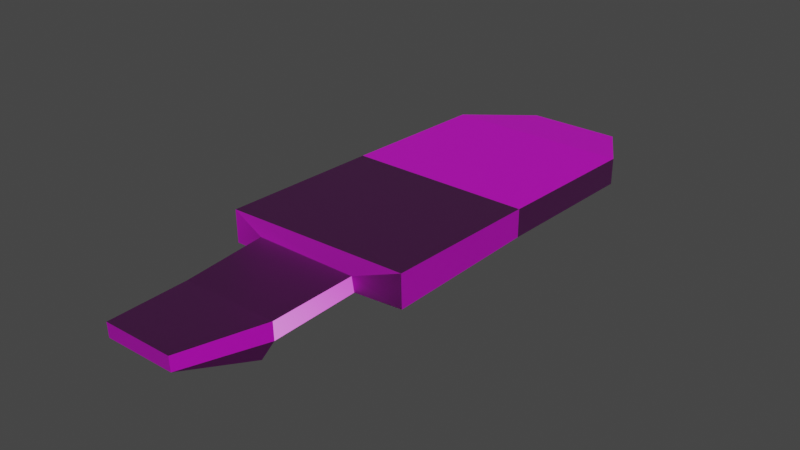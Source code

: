 # Source: Shassis01.blend  (saved by Blender 3.5.10; exported with 4.5.12 LTS)
import bpy
from mathutils import Matrix  # noqa: F401  (used for matrix-valued properties, if any)

bpy.ops.wm.read_factory_settings(use_empty=True)
scene = bpy.context.scene
scene.name = 'Scene'

# ---- images (referenced by path relative to the original .blend; pixels are not part of the script)
import os
ASSET_DIR = os.environ.get("B2B_ASSET_DIR", "")  # directory of the original .blend (textures are referenced by path, not embedded)
HERE = os.path.dirname(os.path.abspath(__file__))  # packed textures are extracted next to this script under _unpacked/

def load_image(name, relpath, width, height, colorspace="sRGB"):
    """Load a texture the original file referenced (path relative to the .blend, or extracted next to this script)."""
    p = next((c for c in (os.path.join(HERE, relpath), os.path.join(ASSET_DIR, relpath)) if relpath and os.path.exists(c)), "")
    if p:
        img = bpy.data.images.load(p, check_existing=True)
        img.name = name
    else:  # same state as the original file: an image datablock whose file is absent (Cycles renders it pink)
        img = bpy.data.images.new(name, width, height)
        img.source = "FILE"
        img.filepath = "//" + (relpath or name)
    img.colorspace_settings.name = colorspace
    return img
img_scout01_0_dds = load_image('scout01_0.dds', 'scout01_0.dds', 1024, 1024, 'sRGB')
img_scout01b_tga = load_image('scout01b.tga', 'scout01b.tga', 1024, 1024, 'Non-Color')
img_scout01_1_dds = load_image('scout01_1.dds', 'scout01_1.dds', 1024, 1024, 'sRGB')
img_scout01_2_dds = load_image('scout01_2.dds', 'scout01_2.dds', 1024, 1024, 'sRGB')
img_scout01_3_dds = load_image('scout01_3.dds', 'scout01_3.dds', 1024, 1024, 'sRGB')
img_scout01_4_dds = load_image('scout01_4.dds', 'scout01_4.dds', 1024, 1024, 'sRGB')
img_scout01_5_dds = load_image('scout01_5.dds', 'scout01_5.dds', 1024, 1024, 'sRGB')
img_scout01_6_dds = load_image('scout01_6.dds', 'scout01_6.dds', 1024, 1024, 'sRGB')
img_scout01_7_dds = load_image('scout01_7.dds', 'scout01_7.dds', 1024, 1024, 'sRGB')
img_scout01_8_dds = load_image('scout01_8.dds', 'scout01_8.dds', 1024, 1024, 'sRGB')

# ---- materials (node trees are filled in below, after node groups)
mat_scout01_0 = bpy.data.materials.new('scout01_0')
mat_scout01_0.use_transparent_shadow = False
mat_scout01_1 = bpy.data.materials.new('scout01_1')
mat_scout01_1.use_transparent_shadow = False
mat_scout01_2 = bpy.data.materials.new('scout01_2')
mat_scout01_2.use_transparent_shadow = False
mat_scout01_3 = bpy.data.materials.new('scout01_3')
mat_scout01_3.use_transparent_shadow = False
mat_scout01_4 = bpy.data.materials.new('scout01_4')
mat_scout01_4.use_transparent_shadow = False
mat_scout01_5 = bpy.data.materials.new('scout01_5')
mat_scout01_5.use_transparent_shadow = False
mat_scout01_6 = bpy.data.materials.new('scout01_6')
mat_scout01_6.use_transparent_shadow = False
mat_scout01_7 = bpy.data.materials.new('scout01_7')
mat_scout01_7.use_transparent_shadow = False
mat_scout01_8 = bpy.data.materials.new('scout01_8')
mat_scout01_8.use_transparent_shadow = False

# ---- material node trees
mat_scout01_0.use_nodes = True; mat_scout01_0.node_tree.nodes.clear()
_N = mat_scout01_0.node_tree.nodes; _L = mat_scout01_0.node_tree.links
n0 = _N.new('ShaderNodeBsdfPrincipled'); n0.name = 'Principled BSDF'; n0.location = (10, 300)
n0.distribution = 'GGX'
n0.subsurface_method = 'RANDOM_WALK_SKIN'
n0.inputs[3].default_value = 1.45
n0.inputs[27].default_value = (0.0, 0.0, 0.0, 1.0)
n0.inputs[28].default_value = 1.0
n1 = _N.new('ShaderNodeOutputMaterial'); n1.name = 'Material Output'; n1.location = (300, 300)
n2 = _N.new('ShaderNodeTexImage'); n2.name = 'Diffuse'; n2.location = (0, 0)
n2.image = img_scout01_0_dds
n3 = _N.new('ShaderNodeTexImage'); n3.name = 'Bump'; n3.location = (0, 0)
n3.image = img_scout01b_tga
n4 = _N.new('ShaderNodeNormalMap'); n4.name = 'Normal Map'; n4.location = (0, 0)
_L.new(n0.outputs[0], n1.inputs[0])
_L.new(n2.outputs[0], n0.inputs[0])
_L.new(n2.outputs[1], n0.inputs[4])
_L.new(n4.outputs[0], n0.inputs[5])
_L.new(n3.outputs[1], n0.inputs[13])
_L.new(n3.outputs[0], n4.inputs[1])
n1.is_active_output = True
mat_scout01_1.use_nodes = True; mat_scout01_1.node_tree.nodes.clear()
_N = mat_scout01_1.node_tree.nodes; _L = mat_scout01_1.node_tree.links
n0 = _N.new('ShaderNodeBsdfPrincipled'); n0.name = 'Principled BSDF'; n0.location = (10, 300)
n0.distribution = 'GGX'
n0.subsurface_method = 'RANDOM_WALK_SKIN'
n0.inputs[3].default_value = 1.45
n0.inputs[27].default_value = (0.0, 0.0, 0.0, 1.0)
n0.inputs[28].default_value = 1.0
n1 = _N.new('ShaderNodeOutputMaterial'); n1.name = 'Material Output'; n1.location = (300, 300)
n2 = _N.new('ShaderNodeTexImage'); n2.name = 'Diffuse'; n2.location = (0, 0)
n2.image = img_scout01_1_dds
n3 = _N.new('ShaderNodeTexImage'); n3.name = 'Bump'; n3.location = (0, 0)
n3.image = img_scout01b_tga
n4 = _N.new('ShaderNodeNormalMap'); n4.name = 'Normal Map'; n4.location = (0, 0)
_L.new(n0.outputs[0], n1.inputs[0])
_L.new(n2.outputs[0], n0.inputs[0])
_L.new(n2.outputs[1], n0.inputs[4])
_L.new(n4.outputs[0], n0.inputs[5])
_L.new(n3.outputs[1], n0.inputs[13])
_L.new(n3.outputs[0], n4.inputs[1])
n1.is_active_output = True
mat_scout01_2.use_nodes = True; mat_scout01_2.node_tree.nodes.clear()
_N = mat_scout01_2.node_tree.nodes; _L = mat_scout01_2.node_tree.links
n0 = _N.new('ShaderNodeBsdfPrincipled'); n0.name = 'Principled BSDF'; n0.location = (10, 300)
n0.distribution = 'GGX'
n0.subsurface_method = 'RANDOM_WALK_SKIN'
n0.inputs[3].default_value = 1.45
n0.inputs[27].default_value = (0.0, 0.0, 0.0, 1.0)
n0.inputs[28].default_value = 1.0
n1 = _N.new('ShaderNodeOutputMaterial'); n1.name = 'Material Output'; n1.location = (300, 300)
n2 = _N.new('ShaderNodeTexImage'); n2.name = 'Diffuse'; n2.location = (0, 0)
n2.image = img_scout01_2_dds
n3 = _N.new('ShaderNodeTexImage'); n3.name = 'Bump'; n3.location = (0, 0)
n3.image = img_scout01b_tga
n4 = _N.new('ShaderNodeNormalMap'); n4.name = 'Normal Map'; n4.location = (0, 0)
_L.new(n0.outputs[0], n1.inputs[0])
_L.new(n2.outputs[0], n0.inputs[0])
_L.new(n2.outputs[1], n0.inputs[4])
_L.new(n4.outputs[0], n0.inputs[5])
_L.new(n3.outputs[1], n0.inputs[13])
_L.new(n3.outputs[0], n4.inputs[1])
n1.is_active_output = True
mat_scout01_3.use_nodes = True; mat_scout01_3.node_tree.nodes.clear()
_N = mat_scout01_3.node_tree.nodes; _L = mat_scout01_3.node_tree.links
n0 = _N.new('ShaderNodeBsdfPrincipled'); n0.name = 'Principled BSDF'; n0.location = (10, 300)
n0.distribution = 'GGX'
n0.subsurface_method = 'RANDOM_WALK_SKIN'
n0.inputs[3].default_value = 1.45
n0.inputs[27].default_value = (0.0, 0.0, 0.0, 1.0)
n0.inputs[28].default_value = 1.0
n1 = _N.new('ShaderNodeOutputMaterial'); n1.name = 'Material Output'; n1.location = (300, 300)
n2 = _N.new('ShaderNodeTexImage'); n2.name = 'Diffuse'; n2.location = (0, 0)
n2.image = img_scout01_3_dds
n3 = _N.new('ShaderNodeTexImage'); n3.name = 'Bump'; n3.location = (0, 0)
n3.image = img_scout01b_tga
n4 = _N.new('ShaderNodeNormalMap'); n4.name = 'Normal Map'; n4.location = (0, 0)
_L.new(n0.outputs[0], n1.inputs[0])
_L.new(n2.outputs[0], n0.inputs[0])
_L.new(n2.outputs[1], n0.inputs[4])
_L.new(n4.outputs[0], n0.inputs[5])
_L.new(n3.outputs[1], n0.inputs[13])
_L.new(n3.outputs[0], n4.inputs[1])
n1.is_active_output = True
mat_scout01_4.use_nodes = True; mat_scout01_4.node_tree.nodes.clear()
_N = mat_scout01_4.node_tree.nodes; _L = mat_scout01_4.node_tree.links
n0 = _N.new('ShaderNodeBsdfPrincipled'); n0.name = 'Principled BSDF'; n0.location = (10, 300)
n0.distribution = 'GGX'
n0.subsurface_method = 'RANDOM_WALK_SKIN'
n0.inputs[3].default_value = 1.45
n0.inputs[27].default_value = (0.0, 0.0, 0.0, 1.0)
n0.inputs[28].default_value = 1.0
n1 = _N.new('ShaderNodeOutputMaterial'); n1.name = 'Material Output'; n1.location = (300, 300)
n2 = _N.new('ShaderNodeTexImage'); n2.name = 'Diffuse'; n2.location = (0, 0)
n2.image = img_scout01_4_dds
n3 = _N.new('ShaderNodeTexImage'); n3.name = 'Bump'; n3.location = (0, 0)
n3.image = img_scout01b_tga
n4 = _N.new('ShaderNodeNormalMap'); n4.name = 'Normal Map'; n4.location = (0, 0)
_L.new(n0.outputs[0], n1.inputs[0])
_L.new(n2.outputs[0], n0.inputs[0])
_L.new(n2.outputs[1], n0.inputs[4])
_L.new(n4.outputs[0], n0.inputs[5])
_L.new(n3.outputs[1], n0.inputs[13])
_L.new(n3.outputs[0], n4.inputs[1])
n1.is_active_output = True
mat_scout01_5.use_nodes = True; mat_scout01_5.node_tree.nodes.clear()
_N = mat_scout01_5.node_tree.nodes; _L = mat_scout01_5.node_tree.links
n0 = _N.new('ShaderNodeBsdfPrincipled'); n0.name = 'Principled BSDF'; n0.location = (10, 300)
n0.distribution = 'GGX'
n0.subsurface_method = 'RANDOM_WALK_SKIN'
n0.inputs[3].default_value = 1.45
n0.inputs[27].default_value = (0.0, 0.0, 0.0, 1.0)
n0.inputs[28].default_value = 1.0
n1 = _N.new('ShaderNodeOutputMaterial'); n1.name = 'Material Output'; n1.location = (300, 300)
n2 = _N.new('ShaderNodeTexImage'); n2.name = 'Diffuse'; n2.location = (0, 0)
n2.image = img_scout01_5_dds
n3 = _N.new('ShaderNodeTexImage'); n3.name = 'Bump'; n3.location = (0, 0)
n3.image = img_scout01b_tga
n4 = _N.new('ShaderNodeNormalMap'); n4.name = 'Normal Map'; n4.location = (0, 0)
_L.new(n0.outputs[0], n1.inputs[0])
_L.new(n2.outputs[0], n0.inputs[0])
_L.new(n2.outputs[1], n0.inputs[4])
_L.new(n4.outputs[0], n0.inputs[5])
_L.new(n3.outputs[1], n0.inputs[13])
_L.new(n3.outputs[0], n4.inputs[1])
n1.is_active_output = True
mat_scout01_6.use_nodes = True; mat_scout01_6.node_tree.nodes.clear()
_N = mat_scout01_6.node_tree.nodes; _L = mat_scout01_6.node_tree.links
n0 = _N.new('ShaderNodeBsdfPrincipled'); n0.name = 'Principled BSDF'; n0.location = (10, 300)
n0.distribution = 'GGX'
n0.subsurface_method = 'RANDOM_WALK_SKIN'
n0.inputs[3].default_value = 1.45
n0.inputs[27].default_value = (0.0, 0.0, 0.0, 1.0)
n0.inputs[28].default_value = 1.0
n1 = _N.new('ShaderNodeOutputMaterial'); n1.name = 'Material Output'; n1.location = (300, 300)
n2 = _N.new('ShaderNodeTexImage'); n2.name = 'Diffuse'; n2.location = (0, 0)
n2.image = img_scout01_6_dds
n3 = _N.new('ShaderNodeTexImage'); n3.name = 'Bump'; n3.location = (0, 0)
n3.image = img_scout01b_tga
n4 = _N.new('ShaderNodeNormalMap'); n4.name = 'Normal Map'; n4.location = (0, 0)
_L.new(n0.outputs[0], n1.inputs[0])
_L.new(n2.outputs[0], n0.inputs[0])
_L.new(n2.outputs[1], n0.inputs[4])
_L.new(n4.outputs[0], n0.inputs[5])
_L.new(n3.outputs[1], n0.inputs[13])
_L.new(n3.outputs[0], n4.inputs[1])
n1.is_active_output = True
mat_scout01_7.use_nodes = True; mat_scout01_7.node_tree.nodes.clear()
_N = mat_scout01_7.node_tree.nodes; _L = mat_scout01_7.node_tree.links
n0 = _N.new('ShaderNodeBsdfPrincipled'); n0.name = 'Principled BSDF'; n0.location = (10, 300)
n0.distribution = 'GGX'
n0.subsurface_method = 'RANDOM_WALK_SKIN'
n0.inputs[3].default_value = 1.45
n0.inputs[27].default_value = (0.0, 0.0, 0.0, 1.0)
n0.inputs[28].default_value = 1.0
n1 = _N.new('ShaderNodeOutputMaterial'); n1.name = 'Material Output'; n1.location = (300, 300)
n2 = _N.new('ShaderNodeTexImage'); n2.name = 'Diffuse'; n2.location = (0, 0)
n2.image = img_scout01_7_dds
n3 = _N.new('ShaderNodeTexImage'); n3.name = 'Bump'; n3.location = (0, 0)
n3.image = img_scout01b_tga
n4 = _N.new('ShaderNodeNormalMap'); n4.name = 'Normal Map'; n4.location = (0, 0)
_L.new(n0.outputs[0], n1.inputs[0])
_L.new(n2.outputs[0], n0.inputs[0])
_L.new(n2.outputs[1], n0.inputs[4])
_L.new(n4.outputs[0], n0.inputs[5])
_L.new(n3.outputs[1], n0.inputs[13])
_L.new(n3.outputs[0], n4.inputs[1])
n1.is_active_output = True
mat_scout01_8.use_nodes = True; mat_scout01_8.node_tree.nodes.clear()
_N = mat_scout01_8.node_tree.nodes; _L = mat_scout01_8.node_tree.links
n0 = _N.new('ShaderNodeBsdfPrincipled'); n0.name = 'Principled BSDF'; n0.location = (10, 300)
n0.distribution = 'GGX'
n0.subsurface_method = 'RANDOM_WALK_SKIN'
n0.inputs[3].default_value = 1.45
n0.inputs[27].default_value = (0.0, 0.0, 0.0, 1.0)
n0.inputs[28].default_value = 1.0
n1 = _N.new('ShaderNodeOutputMaterial'); n1.name = 'Material Output'; n1.location = (300, 300)
n2 = _N.new('ShaderNodeTexImage'); n2.name = 'Diffuse'; n2.location = (0, 0)
n2.image = img_scout01_8_dds
_L.new(n0.outputs[0], n1.inputs[0])
_L.new(n2.outputs[0], n0.inputs[0])
_L.new(n2.outputs[1], n0.inputs[4])
n1.is_active_output = True

# ---- world
world_world = bpy.data.worlds.new('World'); scene.world = world_world
world_world.use_nodes = True; world_world.node_tree.nodes.clear()
_N = world_world.node_tree.nodes; _L = world_world.node_tree.links
n0 = _N.new('ShaderNodeOutputWorld'); n0.name = 'World Output'; n0.location = (300, 300)
n1 = _N.new('ShaderNodeBackground'); n1.name = 'Background'; n1.location = (10, 300)
n1.inputs[0].default_value = (0.05088, 0.05088, 0.05088, 1.0)
_L.new(n1.outputs[0], n0.inputs[0])
n0.is_active_output = True
world_world.color = (0.05088, 0.05088, 0.05088)
world_world.use_sun_shadow = False
world_world.sun_shadow_jitter_overblur = 0.0

# ---- meshes
me_mesh0_001 = bpy.data.meshes.new('mesh0.001')
me_mesh0_001.from_pydata([(0.3545, 2.203, -0.196), (-0.3623, 2.203, -0.196), (0.3545, 2.203, -0.09139), (-0.3623, 2.203, -0.09139), (0.6888, 1.623, 0.006976), (-0.6966, 1.623, 0.006976), (-0.6976, 0.4067, 0.0524), (0.6807, 0.4067, 0.0524), (0.2578, -2.203, 0.05485), (-0.2656, -2.203, 0.05485), (0.2578, -2.199, -0.051), (-0.2656, -2.199, -0.051), (0.3928, -0.6245, -0.2721), (-0.6982, 0.4042, -0.1565), (-0.6966, 1.623, -0.1966), (0.674, -0.805, 0.08937), (0.6807, 0.4067, 0.0524), (0.677, -0.8011, -0.158), (0.6823, 0.4042, -0.1565), (0.6888, 1.623, -0.1966), (-0.6966, 1.623, -0.1966), (0.3545, 2.203, -0.196), (-0.3623, 2.203, -0.196), (-0.6966, 1.623, 0.006976), (-0.3623, 2.203, -0.09139), (-0.3623, 2.203, -0.196), (-0.6966, 1.623, 0.006976), (-0.3623, 2.203, -0.09139), (0.6888, 1.623, 0.006976), (0.3545, 2.203, -0.09139), (0.3545, 2.203, -0.196), (0.3545, 2.203, -0.09139), (-0.6994, -0.8411, -0.158), (0.6888, 1.623, -0.1966), (0.6823, 0.4042, -0.1565), (0.674, -0.805, 0.08937), (-0.6985, -0.8449, 0.08937), (0.3706, -0.9034, 0.004173), (-0.4063, -0.9034, 0.007467), (-0.4063, -0.9034, 0.007467), (0.3706, -0.9034, 0.004173), (-0.3647, -1.547, -0.008486), (0.3569, -1.547, -0.008486), (-0.6985, -0.8449, 0.08937), (-0.4063, -0.9034, 0.007467), (-0.6994, -0.8411, -0.158), (-0.3688, -0.8781, -0.1266), (-0.6994, -0.8411, -0.158), (0.677, -0.8011, -0.158), (0.3618, -0.8735, -0.1265), (-0.3688, -0.8781, -0.1266), (0.3569, -1.543, -0.1413), (0.3569, -1.547, -0.008486), (0.3618, -0.8735, -0.1265), (0.3706, -0.9034, 0.004173), (0.3569, -1.547, -0.008486), (-0.3647, -1.547, -0.008486), (0.2578, -2.203, 0.05485), (-0.2656, -2.203, 0.05485), (-0.3508, -1.635, -0.2284), (-0.3647, -1.543, -0.1413), (-0.3647, -1.547, -0.008486), (-0.2656, -2.199, -0.051), (-0.2656, -2.203, 0.05485), (-0.3508, -1.635, -0.2284), (0.3432, -1.634, -0.2287), (0.2578, -2.199, -0.051), (-0.2656, -2.199, -0.051), (0.3432, -1.634, -0.2287), (0.2578, -2.199, -0.051), (0.3569, -1.543, -0.1413), (0.3569, -1.547, -0.008486), (0.2578, -2.203, 0.05485), (-0.4011, -0.6283, -0.2718), (0.3463, 0.4028, -0.2705), (0.3618, -0.8735, -0.1265), (0.3569, -1.543, -0.1413), (-0.3688, -0.8781, -0.1266), (-0.3647, -1.543, -0.1413), (0.674, -0.805, 0.08937), (0.677, -0.8011, -0.158), (0.3706, -0.9034, 0.004173), (0.3618, -0.8735, -0.1265), (-0.3647, -1.543, -0.1413), (-0.3688, -0.8781, -0.1266), (-0.4063, -0.9034, 0.007467), (-0.3647, -1.547, -0.008486), (-0.3647, -1.543, -0.1413), (0.3569, -1.543, -0.1413), (-0.3508, -1.635, -0.2284), (0.3432, -1.634, -0.2287), (-0.6985, -0.8449, 0.08937), (0.674, -0.805, 0.08937), (-0.6985, -0.8449, 0.08937), (-0.6976, 0.4067, 0.0524), (-0.6994, -0.8411, -0.158), (0.6888, 1.623, -0.1966), (0.6888, 1.623, 0.006976), (-0.6966, 1.623, -0.1966), (-0.6982, 0.4042, -0.1565), (-0.3542, 0.4028, -0.2703), (-0.2985, 1.314, -0.2685), (0.677, -0.8011, -0.158), (0.2907, 1.314, -0.2685), (-0.1587, -0.8598, -0.1235), (0.1509, -0.8598, -0.1235), (0.1119, -0.9924, -0.3508), (-0.1197, -0.9924, -0.3508), (0.1509, -1.525, -0.1235), (-0.1587, -1.525, -0.1235), (-0.1197, -1.393, -0.3508), (0.1119, -1.393, -0.3508), (0.1119, -1.393, -0.3508), (0.1119, -0.9924, -0.3508), (-0.1197, -1.393, -0.3508), (-0.1197, -0.9924, -0.3508), (-0.1587, -1.525, -0.1235), (-0.1197, -0.9924, -0.3508), (-0.1197, -1.393, -0.3508), (-0.1587, -0.8598, -0.1235), (0.1509, -0.8598, -0.1235), (0.1119, -1.393, -0.3508), (0.1119, -0.9924, -0.3508), (0.1509, -1.525, -0.1235), (-0.6994, -0.8411, -0.158), (-0.6985, -0.8449, 0.08937), (-0.6985, -0.8449, 0.08937), (-0.6982, 0.4042, -0.1565), (-0.6982, 0.4042, -0.1565), (-0.6976, 0.4067, 0.0524), (-0.6976, 0.4067, 0.0524), (-0.6966, 1.623, -0.1966), (-0.6966, 1.623, -0.1966), (-0.6966, 1.623, 0.006976), (-0.6966, 1.623, 0.006976), (-0.3647, -1.543, -0.1413), (-0.3647, -1.543, -0.1413), (-0.3542, 0.4028, -0.2703), (-0.2656, -2.199, -0.051), (-0.1197, -1.393, -0.3508), (-0.1197, -0.9924, -0.3508), (0.2578, -2.199, -0.051), (0.2578, -2.199, -0.051), (0.3463, 0.4028, -0.2705), (0.3545, 2.203, -0.09139), (0.3569, -1.543, -0.1413), (0.3569, -1.543, -0.1413), (0.3569, -1.547, -0.008486), (0.3706, -0.9034, 0.004173), (0.674, -0.805, 0.08937), (0.6807, 0.4067, 0.0524), (0.6807, 0.4067, 0.0524), (0.6823, 0.4042, -0.1565), (0.6823, 0.4042, -0.1565), (0.6823, 0.4042, -0.1565), (0.6888, 1.623, -0.1966), (0.6888, 1.623, -0.1966), (0.6888, 1.623, -0.1966), (0.6888, 1.623, 0.006976)], [], [(0, 1, 2), (1, 3, 2), (4, 5, 7), (5, 6, 7), (8, 9, 10), (9, 11, 10), (102, 32, 12), (32, 73, 12), (94, 23, 13), (14, 13, 23), (15, 17, 16), (17, 18, 16), (19, 20, 21), (20, 22, 21), (133, 24, 131), (131, 24, 25), (134, 28, 27), (28, 29, 27), (97, 96, 144), (96, 30, 144), (32, 128, 73), (128, 100, 73), (132, 157, 101), (157, 103, 101), (157, 153, 103), (153, 74, 103), (35, 36, 37), (36, 38, 37), (39, 41, 40), (41, 42, 40), (43, 45, 44), (45, 46, 44), (124, 48, 50), (48, 49, 50), (51, 53, 52), (53, 54, 52), (147, 56, 57), (56, 58, 57), (59, 138, 60), (135, 62, 61), (61, 62, 63), (64, 65, 67), (65, 66, 67), (68, 145, 141), (70, 71, 142), (71, 72, 142), (12, 73, 143), (73, 100, 143), (75, 146, 77), (77, 146, 78), (79, 148, 80), (80, 148, 82), (83, 86, 84), (85, 84, 86), (136, 88, 89), (88, 90, 89), (151, 130, 149), (130, 126, 149), (93, 129, 95), (129, 127, 95), (150, 152, 158), (152, 155, 158), (132, 101, 99), (137, 99, 101), (102, 12, 154), (143, 154, 12), (74, 137, 103), (137, 101, 103), (104, 105, 107), (106, 107, 105), (108, 109, 111), (109, 110, 111), (112, 114, 113), (114, 115, 113), (116, 119, 139), (140, 139, 119), (120, 123, 122), (121, 122, 123)])
me_mesh0_001.polygons.foreach_set('use_smooth', [True] * 78)
_uv = me_mesh0_001.uv_layers.new(name='uv0')
_uv.uv.foreach_set('vector', [0.2027, 0.1752, 0.2743, 0.1752, 0.2027, 0.1969, 0.2743, 0.1752, 0.2743, 0.1969, 0.2027, 0.1969, 0.01327, 0.3778, 0.1936, 0.3778, 0.01433, 0.1998, 0.1936, 0.3778, 0.1937, 0.1998, 0.01433, 0.1998, 0.2745, 0.1971, 0.2022, 0.1971, 0.2745, 0.1752, 0.2022, 0.1971, 0.2022, 0.1752, 0.2745, 0.1752, 0.01327, 0.3778, 0.1936, 0.3778, 0.05217, 0.3364, 0.1936, 0.3778, 0.1547, 0.3364, 0.05217, 0.3364, 0.1216, 0.495, 0.2164, 0.496, 0.1213, 0.4779, 0.2139, 0.4762, 0.1213, 0.4779, 0.2164, 0.496, 0.2166, 0.4957, 0.2158, 0.4754, 0.1216, 0.495, 0.2158, 0.4754, 0.1213, 0.4779, 0.1216, 0.495, 0.01327, 0.3778, 0.1936, 0.3778, 0.05677, 0.4575, 0.1936, 0.3778, 0.1501, 0.4575, 0.05677, 0.4575, 0.2164, 0.496, 0.1716, 0.4943, 0.2139, 0.4762, 0.2139, 0.4762, 0.1716, 0.4943, 0.1712, 0.4777, 0.1936, 0.3778, 0.01327, 0.3778, 0.1501, 0.4575, 0.01327, 0.3778, 0.05677, 0.4575, 0.1501, 0.4575, 0.2164, 0.496, 0.2139, 0.4762, 0.1716, 0.4943, 0.2139, 0.4762, 0.1712, 0.4777, 0.1716, 0.4943, 0.1936, 0.3778, 0.1938, 0.1994, 0.1547, 0.3364, 0.1938, 0.1994, 0.149, 0.1992, 0.1547, 0.3364, 0.1936, 0.3778, 0.01327, 0.3778, 0.1424, 0.3356, 0.01327, 0.3778, 0.06443, 0.3356, 0.1424, 0.3356, 0.01327, 0.3778, 0.01412, 0.1994, 0.06443, 0.3356, 0.01412, 0.1994, 0.05785, 0.1992, 0.06443, 0.3356, 0.01327, 0.3778, 0.1936, 0.3778, 0.05582, 0.3874, 0.1936, 0.3778, 0.1509, 0.3867, 0.05582, 0.3874, 0.2759, 0.207, 0.276, 0.2774, 0.1979, 0.2074, 0.276, 0.2774, 0.1993, 0.2774, 0.1979, 0.2074, 0.2166, 0.4957, 0.2158, 0.4754, 0.258, 0.488, 0.2158, 0.4754, 0.2558, 0.477, 0.258, 0.488, 0.1936, 0.3778, 0.01327, 0.3778, 0.1509, 0.3867, 0.01327, 0.3778, 0.05582, 0.3874, 0.1509, 0.3867, 0.008386, 0.4079, 0.007687, 0.4586, 0.02057, 0.4081, 0.007687, 0.4586, 0.02005, 0.4585, 0.02057, 0.4081, 0.1993, 0.2774, 0.276, 0.2774, 0.2099, 0.3473, 0.276, 0.2774, 0.2655, 0.3473, 0.2099, 0.3473, 0.02056, 0.4081, 0.007375, 0.4585, 0.008386, 0.4079, 0.008386, 0.4079, 0.007375, 0.4585, 0.02057, 0.4081, 0.02057, 0.4081, 0.007375, 0.4585, 0.02005, 0.4586, 0.2745, 0.2868, 0.2008, 0.2866, 0.2655, 0.3468, 0.2008, 0.2866, 0.2099, 0.3468, 0.2655, 0.3468, 0.02056, 0.4081, 0.008386, 0.4079, 0.007375, 0.4585, 0.008386, 0.4079, 0.02057, 0.4081, 0.007375, 0.4585, 0.02057, 0.4081, 0.02005, 0.4586, 0.007375, 0.4585, 0.05217, 0.3364, 0.1547, 0.3364, 0.05785, 0.1992, 0.1547, 0.3364, 0.149, 0.1992, 0.05785, 0.1992, 0.1988, 0.2071, 0.1993, 0.277, 0.2764, 0.2072, 0.2764, 0.2072, 0.1993, 0.277, 0.276, 0.277, 0.2166, 0.4957, 0.258, 0.4877, 0.2158, 0.4754, 0.2158, 0.4754, 0.258, 0.4877, 0.2555, 0.4771, 0.008386, 0.4079, 0.02057, 0.4081, 0.007689, 0.4585, 0.02006, 0.4586, 0.007689, 0.4585, 0.02057, 0.4081, 0.276, 0.277, 0.1993, 0.277, 0.2745, 0.2868, 0.1993, 0.277, 0.2008, 0.2866, 0.2745, 0.2868, 0.01433, 0.1998, 0.1937, 0.1998, 0.01327, 0.3778, 0.1937, 0.1998, 0.1936, 0.3778, 0.01327, 0.3778, 0.2166, 0.4957, 0.1216, 0.495, 0.2158, 0.4754, 0.1216, 0.495, 0.1213, 0.4779, 0.2158, 0.4754, 0.1216, 0.495, 0.1213, 0.4779, 0.2164, 0.496, 0.1213, 0.4779, 0.2139, 0.4762, 0.2164, 0.496, 0.1936, 0.3778, 0.1424, 0.3356, 0.1938, 0.1994, 0.149, 0.1992, 0.1938, 0.1994, 0.1424, 0.3356, 0.01327, 0.3778, 0.05217, 0.3364, 0.01412, 0.1994, 0.05785, 0.1992, 0.01412, 0.1994, 0.05217, 0.3364, 0.05785, 0.1992, 0.149, 0.1992, 0.06443, 0.3356, 0.149, 0.1992, 0.1424, 0.3356, 0.06443, 0.3356, 0.3245, 0.422, 0.3244, 0.3785, 0.2902, 0.4151, 0.2902, 0.3833, 0.2902, 0.4151, 0.3244, 0.3785, 0.3245, 0.3786, 0.3246, 0.422, 0.2902, 0.3833, 0.3246, 0.422, 0.2902, 0.4152, 0.2902, 0.3833, 0.1602, 0.3427, 0.1215, 0.3426, 0.1602, 0.26, 0.1215, 0.3426, 0.1218, 0.26, 0.1602, 0.26, 0.2623, 0.4343, 0.2623, 0.373, 0.2864, 0.426, 0.2864, 0.3853, 0.2864, 0.426, 0.2623, 0.373, 0.2623, 0.4343, 0.2623, 0.373, 0.2861, 0.426, 0.286, 0.3853, 0.2861, 0.426, 0.2623, 0.373])
me_mesh0_001.materials.append(mat_scout01_0)
me_mesh0_001.materials.append(mat_scout01_1)
me_mesh0_001.materials.append(mat_scout01_2)
me_mesh0_001.materials.append(mat_scout01_3)
me_mesh0_001.materials.append(mat_scout01_4)
me_mesh0_001.materials.append(mat_scout01_5)
me_mesh0_001.materials.append(mat_scout01_6)
me_mesh0_001.materials.append(mat_scout01_7)
me_mesh0_001.materials.append(mat_scout01_8)
me_mesh0_001.update()

# ---- objects
ob_collider_000 = bpy.data.objects.new('Collider.000', None)
ob_shassis1 = bpy.data.objects.new('shassis1', me_mesh0_001)
ob_transform2 = bpy.data.objects.new('transform2', None)
ob_lp_whl01l = bpy.data.objects.new('LP_WHL01L', None)
ob_transform3 = bpy.data.objects.new('transform3', None)
ob_lp_whl01r = bpy.data.objects.new('LP_WHL01R', None)
ob_transform4 = bpy.data.objects.new('transform4', None)
ob_lp_whl02r = bpy.data.objects.new('LP_WHL02R', None)
ob_transform5 = bpy.data.objects.new('transform5', None)
ob_lp_ssp01l = bpy.data.objects.new('LP_SSP01L', None)
ob_transform6 = bpy.data.objects.new('transform6', None)
ob_lp_ssp02l = bpy.data.objects.new('LP_SSP02L', None)
ob_transform7 = bpy.data.objects.new('transform7', None)
ob_lp_ssp01r = bpy.data.objects.new('LP_SSP01R', None)
ob_transform8 = bpy.data.objects.new('transform8', None)
ob_lp_ssp02r = bpy.data.objects.new('LP_SSP02R', None)
ob_transform9 = bpy.data.objects.new('transform9', None)
ob_lp_cab01 = bpy.data.objects.new('LP_CAB01', None)
ob_transform10 = bpy.data.objects.new('transform10', None)
ob_lp_whl02l = bpy.data.objects.new('LP_WHL02L', None)

# ---- transforms, parenting, visibility, modifiers, constraints
ob_collider_000.location = (-0.0, 0.0, 0.104)
ob_collider_000.rotation_mode = 'QUATERNION'
ob_collider_000.rotation_quaternion = (-1.0, 0.0, -0.0, -0.0)
ob_collider_000.scale = (0.9387, 4.33, 0.1845)
ob_collider_000.empty_display_type = 'CUBE'
ob_collider_000.empty_display_size = 0.5
ob_shassis1.location = (-0.0, 0.0, 0.0)
ob_shassis1.rotation_mode = 'QUATERNION'
ob_shassis1.rotation_quaternion = (-1.0, 0.0, -0.0, -0.0)
ob_transform2.parent = ob_shassis1
ob_transform2.location = (-0.0, 0.0, 0.0)
ob_transform2.rotation_mode = 'QUATERNION'
ob_transform2.rotation_quaternion = (-1.0, 0.0, -0.0, -0.0)
ob_transform2.empty_display_size = 0.5
ob_transform2.show_name = True
ob_lp_whl01l.parent = ob_transform2
ob_lp_whl01l.location = (-1.102, 1.923, -0.2612)
ob_lp_whl01l.rotation_mode = 'QUATERNION'
ob_lp_whl01l.rotation_quaternion = (-1.0, 0.0, -0.0, -0.0)
ob_lp_whl01l.empty_display_size = 0.5
ob_lp_whl01l.show_name = True
ob_transform3.parent = ob_shassis1
ob_transform3.location = (-0.0, 0.0, 0.0)
ob_transform3.rotation_mode = 'QUATERNION'
ob_transform3.rotation_quaternion = (-1.0, 0.0, -0.0, -0.0)
ob_transform3.empty_display_size = 0.5
ob_transform3.show_name = True
ob_lp_whl01r.parent = ob_transform3
ob_lp_whl01r.location = (1.089, 1.924, -0.2612)
ob_lp_whl01r.rotation_mode = 'QUATERNION'
ob_lp_whl01r.rotation_quaternion = (-6.123e-17, 0.0, -0.0, -1.0)
ob_lp_whl01r.empty_display_size = 0.5
ob_lp_whl01r.show_name = True
ob_transform4.parent = ob_shassis1
ob_transform4.location = (-0.0, 0.0, 0.0)
ob_transform4.rotation_mode = 'QUATERNION'
ob_transform4.rotation_quaternion = (-1.0, 0.0, -0.0, -0.0)
ob_transform4.empty_display_size = 0.5
ob_transform4.show_name = True
ob_lp_whl02r.parent = ob_transform4
ob_lp_whl02r.location = (1.164, -1.12, -0.1722)
ob_lp_whl02r.rotation_mode = 'QUATERNION'
ob_lp_whl02r.rotation_quaternion = (-6.123e-17, 0.0, -0.0, -1.0)
ob_lp_whl02r.empty_display_size = 0.5
ob_lp_whl02r.show_name = True
ob_transform5.parent = ob_shassis1
ob_transform5.location = (-0.0, 0.0, 0.0)
ob_transform5.rotation_mode = 'QUATERNION'
ob_transform5.rotation_quaternion = (-1.0, 0.0, -0.0, -0.0)
ob_transform5.empty_display_size = 0.5
ob_transform5.show_name = True
ob_lp_ssp01l.parent = ob_transform5
ob_lp_ssp01l.location = (-0.0039, 1.924, -0.2062)
ob_lp_ssp01l.rotation_mode = 'QUATERNION'
ob_lp_ssp01l.rotation_quaternion = (-1.0, 0.0, -0.0, -0.0)
ob_lp_ssp01l.empty_display_size = 0.5
ob_lp_ssp01l.show_name = True
ob_transform6.parent = ob_shassis1
ob_transform6.location = (-0.0, 0.0, 0.0)
ob_transform6.rotation_mode = 'QUATERNION'
ob_transform6.rotation_quaternion = (-1.0, 0.0, -0.0, -0.0)
ob_transform6.empty_display_size = 0.5
ob_transform6.show_name = True
ob_lp_ssp02l.parent = ob_transform6
ob_lp_ssp02l.location = (-0.0039, -1.12, -0.1175)
ob_lp_ssp02l.rotation_mode = 'QUATERNION'
ob_lp_ssp02l.rotation_quaternion = (-1.0, 0.0, -0.0, -0.0)
ob_lp_ssp02l.empty_display_size = 0.5
ob_lp_ssp02l.show_name = True
ob_transform7.parent = ob_shassis1
ob_transform7.location = (-0.0, 0.0, 0.0)
ob_transform7.rotation_mode = 'QUATERNION'
ob_transform7.rotation_quaternion = (-1.0, 0.0, -0.0, -0.0)
ob_transform7.empty_display_size = 0.5
ob_transform7.show_name = True
ob_lp_ssp01r.parent = ob_transform7
ob_lp_ssp01r.location = (-0.0039, 1.924, -0.2062)
ob_lp_ssp01r.rotation_mode = 'QUATERNION'
ob_lp_ssp01r.rotation_quaternion = (-6.123e-17, 0.0, -0.0, -1.0)
ob_lp_ssp01r.empty_display_size = 0.5
ob_lp_ssp01r.show_name = True
ob_transform8.parent = ob_shassis1
ob_transform8.location = (-0.0, 0.0, 0.0)
ob_transform8.rotation_mode = 'QUATERNION'
ob_transform8.rotation_quaternion = (-1.0, 0.0, -0.0, -0.0)
ob_transform8.empty_display_size = 0.5
ob_transform8.show_name = True
ob_lp_ssp02r.parent = ob_transform8
ob_lp_ssp02r.location = (-0.0039, -1.12, -0.1175)
ob_lp_ssp02r.rotation_mode = 'QUATERNION'
ob_lp_ssp02r.rotation_quaternion = (-6.123e-17, 0.0, -0.0, -1.0)
ob_lp_ssp02r.empty_display_size = 0.5
ob_lp_ssp02r.show_name = True
ob_transform9.parent = ob_shassis1
ob_transform9.location = (-0.0, 0.0, 0.0)
ob_transform9.rotation_mode = 'QUATERNION'
ob_transform9.rotation_quaternion = (-1.0, 0.0, -0.0, -0.0)
ob_transform9.empty_display_size = 0.5
ob_transform9.show_name = True
ob_lp_cab01.parent = ob_transform9
ob_lp_cab01.location = (-0.0039, 0.4799, 0.3508)
ob_lp_cab01.rotation_mode = 'QUATERNION'
ob_lp_cab01.rotation_quaternion = (-1.0, 0.0, -0.0, -0.0)
ob_lp_cab01.empty_display_size = 0.5
ob_lp_cab01.show_name = True
ob_transform10.parent = ob_shassis1
ob_transform10.location = (-0.0, 0.0, 0.0)
ob_transform10.rotation_mode = 'QUATERNION'
ob_transform10.rotation_quaternion = (-1.0, 0.0, -0.0, -0.0)
ob_transform10.empty_display_size = 0.5
ob_transform10.show_name = True
ob_lp_whl02l.parent = ob_transform10
ob_lp_whl02l.location = (-1.135, -1.12, -0.1722)
ob_lp_whl02l.rotation_mode = 'QUATERNION'
ob_lp_whl02l.rotation_quaternion = (-1.0, 0.0, -0.0, -0.0)
ob_lp_whl02l.empty_display_size = 0.5
ob_lp_whl02l.show_name = True

# ---- collection membership
scene.collection.objects.link(ob_collider_000)
scene.collection.objects.link(ob_shassis1)
scene.collection.objects.link(ob_transform2)
scene.collection.objects.link(ob_lp_whl01l)
scene.collection.objects.link(ob_transform3)
scene.collection.objects.link(ob_lp_whl01r)
scene.collection.objects.link(ob_transform4)
scene.collection.objects.link(ob_lp_whl02r)
scene.collection.objects.link(ob_transform5)
scene.collection.objects.link(ob_lp_ssp01l)
scene.collection.objects.link(ob_transform6)
scene.collection.objects.link(ob_lp_ssp02l)
scene.collection.objects.link(ob_transform7)
scene.collection.objects.link(ob_lp_ssp01r)
scene.collection.objects.link(ob_transform8)
scene.collection.objects.link(ob_lp_ssp02r)
scene.collection.objects.link(ob_transform9)
scene.collection.objects.link(ob_lp_cab01)
scene.collection.objects.link(ob_transform10)
scene.collection.objects.link(ob_lp_whl02l)

# ---- scene / render settings (as saved in the file)
scene.frame_start = 1; scene.frame_end = 250; scene.frame_set(1)
scene.render.engine = 'BLENDER_EEVEE_NEXT'
scene.cycles.sampling_pattern = 'TABULATED_SOBOL'
scene.view_settings.view_transform = 'Filmic'
bpy.context.view_layer.update()

# ---- added for rendering (the .blend has no active camera and no usable light): camera, sun
cam_auto = bpy.data.cameras.new('AutoCamera')
cam_auto.lens = 50.0
cam_auto.sensor_width = 36.0
cam_auto.clip_end = 1000.0
ob_auto_camera = bpy.data.objects.new('AutoCamera', cam_auto)
scene.collection.objects.link(ob_auto_camera)
ob_auto_camera.location = (4.28837, -5.15244, 3.30422)
ob_auto_camera.rotation_euler = (1.09748, -7.21219e-08, 0.694738)
scene.camera = ob_auto_camera
light_auto_sun = bpy.data.lights.new('AutoSun', 'SUN')
light_auto_sun.energy = 3.0
light_auto_sun.angle = 0.0523599
ob_auto_sun = bpy.data.objects.new('AutoSun', light_auto_sun)
scene.collection.objects.link(ob_auto_sun)
ob_auto_sun.rotation_euler = (0.872665, 0.174533, 0.523599)
bpy.context.view_layer.update()
